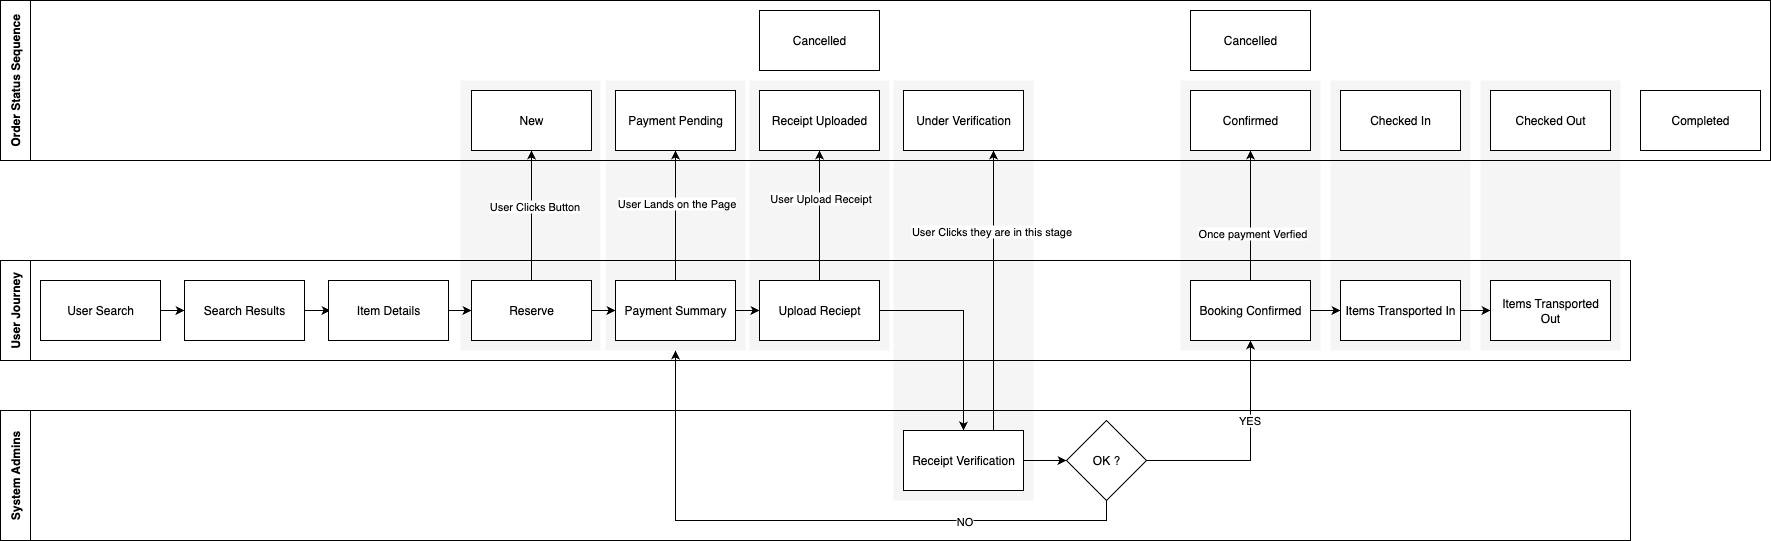

The diagram above was exported from draw.io. Its source (the exported page's mxGraphModel, read from the mxfile embedded in the PNG):
<mxGraphModel dx="2066" dy="1155" grid="1" gridSize="10" guides="1" tooltips="1" connect="1" arrows="1" fold="1" page="1" pageScale="1" pageWidth="1169" pageHeight="827" math="0" shadow="0">
  <root>
    <mxCell id="0" />
    <mxCell id="1" parent="0" />
    <mxCell id="3ZjQxdZKII5ij4vQxhKE-32" value="" style="rounded=0;whiteSpace=wrap;html=1;fillColor=#f5f5f5;fontColor=#333333;strokeColor=none;" parent="1" vertex="1">
      <mxGeometry x="1520" y="180" width="140" height="270" as="geometry" />
    </mxCell>
    <mxCell id="3ZjQxdZKII5ij4vQxhKE-31" value="" style="rounded=0;whiteSpace=wrap;html=1;fillColor=#f5f5f5;fontColor=#333333;strokeColor=none;" parent="1" vertex="1">
      <mxGeometry x="1370" y="180" width="140" height="270" as="geometry" />
    </mxCell>
    <mxCell id="3ZjQxdZKII5ij4vQxhKE-30" value="" style="rounded=0;whiteSpace=wrap;html=1;fillColor=#f5f5f5;fontColor=#333333;strokeColor=none;" parent="1" vertex="1">
      <mxGeometry x="1220" y="180" width="140" height="270" as="geometry" />
    </mxCell>
    <mxCell id="3ZjQxdZKII5ij4vQxhKE-29" value="" style="rounded=0;whiteSpace=wrap;html=1;fillColor=#f5f5f5;fontColor=#333333;strokeColor=none;" parent="1" vertex="1">
      <mxGeometry x="933" y="180" width="140" height="420" as="geometry" />
    </mxCell>
    <mxCell id="3ZjQxdZKII5ij4vQxhKE-28" value="" style="rounded=0;whiteSpace=wrap;html=1;fillColor=#f5f5f5;fontColor=#333333;strokeColor=none;" parent="1" vertex="1">
      <mxGeometry x="789" y="180" width="140" height="270" as="geometry" />
    </mxCell>
    <mxCell id="3ZjQxdZKII5ij4vQxhKE-27" value="" style="rounded=0;whiteSpace=wrap;html=1;fillColor=#f5f5f5;fontColor=#333333;strokeColor=none;" parent="1" vertex="1">
      <mxGeometry x="645" y="180" width="140" height="270" as="geometry" />
    </mxCell>
    <mxCell id="3ZjQxdZKII5ij4vQxhKE-26" value="" style="rounded=0;whiteSpace=wrap;html=1;fillColor=#f5f5f5;fontColor=#333333;strokeColor=none;" parent="1" vertex="1">
      <mxGeometry x="500" y="180" width="140" height="270" as="geometry" />
    </mxCell>
    <mxCell id="CZBohjTRGIKA8jOOzzC4-14" style="edgeStyle=orthogonalEdgeStyle;rounded=0;orthogonalLoop=1;jettySize=auto;html=1;exitX=1;exitY=0.5;exitDx=0;exitDy=0;entryX=0;entryY=0.5;entryDx=0;entryDy=0;" parent="1" source="CZBohjTRGIKA8jOOzzC4-5" target="CZBohjTRGIKA8jOOzzC4-6" edge="1">
      <mxGeometry relative="1" as="geometry" />
    </mxCell>
    <mxCell id="CZBohjTRGIKA8jOOzzC4-5" value="User Search" style="rounded=0;whiteSpace=wrap;html=1;" parent="1" vertex="1">
      <mxGeometry x="80" y="380" width="120" height="60" as="geometry" />
    </mxCell>
    <mxCell id="CZBohjTRGIKA8jOOzzC4-15" style="edgeStyle=orthogonalEdgeStyle;rounded=0;orthogonalLoop=1;jettySize=auto;html=1;exitX=1;exitY=0.5;exitDx=0;exitDy=0;" parent="1" source="CZBohjTRGIKA8jOOzzC4-6" edge="1">
      <mxGeometry relative="1" as="geometry">
        <mxPoint x="370" y="410" as="targetPoint" />
      </mxGeometry>
    </mxCell>
    <mxCell id="CZBohjTRGIKA8jOOzzC4-6" value="Search Results" style="rounded=0;whiteSpace=wrap;html=1;" parent="1" vertex="1">
      <mxGeometry x="224" y="380" width="120" height="60" as="geometry" />
    </mxCell>
    <mxCell id="CZBohjTRGIKA8jOOzzC4-16" style="edgeStyle=orthogonalEdgeStyle;rounded=0;orthogonalLoop=1;jettySize=auto;html=1;exitX=1;exitY=0.5;exitDx=0;exitDy=0;entryX=0;entryY=0.5;entryDx=0;entryDy=0;" parent="1" source="CZBohjTRGIKA8jOOzzC4-7" target="CZBohjTRGIKA8jOOzzC4-8" edge="1">
      <mxGeometry relative="1" as="geometry" />
    </mxCell>
    <mxCell id="CZBohjTRGIKA8jOOzzC4-7" value="Item Details" style="rounded=0;whiteSpace=wrap;html=1;" parent="1" vertex="1">
      <mxGeometry x="368" y="380" width="120" height="60" as="geometry" />
    </mxCell>
    <mxCell id="CZBohjTRGIKA8jOOzzC4-17" style="edgeStyle=orthogonalEdgeStyle;rounded=0;orthogonalLoop=1;jettySize=auto;html=1;exitX=1;exitY=0.5;exitDx=0;exitDy=0;entryX=0;entryY=0.5;entryDx=0;entryDy=0;" parent="1" source="CZBohjTRGIKA8jOOzzC4-8" target="CZBohjTRGIKA8jOOzzC4-9" edge="1">
      <mxGeometry relative="1" as="geometry" />
    </mxCell>
    <mxCell id="CZBohjTRGIKA8jOOzzC4-8" value="Reserve" style="rounded=0;whiteSpace=wrap;html=1;" parent="1" vertex="1">
      <mxGeometry x="511" y="380" width="120" height="60" as="geometry" />
    </mxCell>
    <mxCell id="CZBohjTRGIKA8jOOzzC4-18" style="edgeStyle=orthogonalEdgeStyle;rounded=0;orthogonalLoop=1;jettySize=auto;html=1;exitX=1;exitY=0.5;exitDx=0;exitDy=0;entryX=0;entryY=0.5;entryDx=0;entryDy=0;" parent="1" source="CZBohjTRGIKA8jOOzzC4-9" target="CZBohjTRGIKA8jOOzzC4-10" edge="1">
      <mxGeometry relative="1" as="geometry" />
    </mxCell>
    <mxCell id="rJdlbdRvxO3YzayUn3DN-3" style="edgeStyle=orthogonalEdgeStyle;rounded=0;orthogonalLoop=1;jettySize=auto;html=1;entryX=0.5;entryY=1;entryDx=0;entryDy=0;" parent="1" source="CZBohjTRGIKA8jOOzzC4-9" target="CZBohjTRGIKA8jOOzzC4-27" edge="1">
      <mxGeometry relative="1" as="geometry" />
    </mxCell>
    <mxCell id="rJdlbdRvxO3YzayUn3DN-4" value="User Lands on the Page" style="edgeLabel;html=1;align=center;verticalAlign=middle;resizable=0;points=[];" parent="rJdlbdRvxO3YzayUn3DN-3" vertex="1" connectable="0">
      <mxGeometry x="0.2" relative="1" as="geometry">
        <mxPoint as="offset" />
      </mxGeometry>
    </mxCell>
    <mxCell id="CZBohjTRGIKA8jOOzzC4-9" value="Payment Summary" style="rounded=0;whiteSpace=wrap;html=1;" parent="1" vertex="1">
      <mxGeometry x="655" y="380" width="120" height="60" as="geometry" />
    </mxCell>
    <mxCell id="CZBohjTRGIKA8jOOzzC4-36" style="edgeStyle=orthogonalEdgeStyle;rounded=0;orthogonalLoop=1;jettySize=auto;html=1;entryX=0.5;entryY=0;entryDx=0;entryDy=0;" parent="1" source="CZBohjTRGIKA8jOOzzC4-10" target="CZBohjTRGIKA8jOOzzC4-12" edge="1">
      <mxGeometry relative="1" as="geometry" />
    </mxCell>
    <mxCell id="rJdlbdRvxO3YzayUn3DN-5" style="edgeStyle=orthogonalEdgeStyle;rounded=0;orthogonalLoop=1;jettySize=auto;html=1;entryX=0.5;entryY=1;entryDx=0;entryDy=0;" parent="1" source="CZBohjTRGIKA8jOOzzC4-10" target="CZBohjTRGIKA8jOOzzC4-28" edge="1">
      <mxGeometry relative="1" as="geometry" />
    </mxCell>
    <mxCell id="rJdlbdRvxO3YzayUn3DN-6" value="User Upload Receipt" style="edgeLabel;html=1;align=center;verticalAlign=middle;resizable=0;points=[];" parent="rJdlbdRvxO3YzayUn3DN-5" vertex="1" connectable="0">
      <mxGeometry x="0.2769" relative="1" as="geometry">
        <mxPoint as="offset" />
      </mxGeometry>
    </mxCell>
    <mxCell id="CZBohjTRGIKA8jOOzzC4-10" value="Upload Reciept" style="rounded=0;whiteSpace=wrap;html=1;" parent="1" vertex="1">
      <mxGeometry x="799" y="380" width="120" height="60" as="geometry" />
    </mxCell>
    <mxCell id="CZBohjTRGIKA8jOOzzC4-37" style="edgeStyle=orthogonalEdgeStyle;rounded=0;orthogonalLoop=1;jettySize=auto;html=1;entryX=0;entryY=0.5;entryDx=0;entryDy=0;" parent="1" source="CZBohjTRGIKA8jOOzzC4-12" target="CZBohjTRGIKA8jOOzzC4-13" edge="1">
      <mxGeometry relative="1" as="geometry" />
    </mxCell>
    <mxCell id="rJdlbdRvxO3YzayUn3DN-7" style="edgeStyle=orthogonalEdgeStyle;rounded=0;orthogonalLoop=1;jettySize=auto;html=1;exitX=0.75;exitY=0;exitDx=0;exitDy=0;entryX=0.75;entryY=1;entryDx=0;entryDy=0;" parent="1" source="CZBohjTRGIKA8jOOzzC4-12" target="CZBohjTRGIKA8jOOzzC4-29" edge="1">
      <mxGeometry relative="1" as="geometry" />
    </mxCell>
    <mxCell id="rJdlbdRvxO3YzayUn3DN-8" value="User Clicks they are in this stage" style="edgeLabel;html=1;align=center;verticalAlign=middle;resizable=0;points=[];" parent="rJdlbdRvxO3YzayUn3DN-7" vertex="1" connectable="0">
      <mxGeometry x="0.2417" relative="1" as="geometry">
        <mxPoint x="-3" y="-26" as="offset" />
      </mxGeometry>
    </mxCell>
    <mxCell id="CZBohjTRGIKA8jOOzzC4-12" value="Receipt Verification" style="rounded=0;whiteSpace=wrap;html=1;" parent="1" vertex="1">
      <mxGeometry x="943" y="530" width="120" height="60" as="geometry" />
    </mxCell>
    <mxCell id="CZBohjTRGIKA8jOOzzC4-38" style="edgeStyle=orthogonalEdgeStyle;rounded=0;orthogonalLoop=1;jettySize=auto;html=1;exitX=0.5;exitY=1;exitDx=0;exitDy=0;entryX=0.5;entryY=1;entryDx=0;entryDy=0;" parent="1" source="CZBohjTRGIKA8jOOzzC4-13" target="3ZjQxdZKII5ij4vQxhKE-27" edge="1">
      <mxGeometry relative="1" as="geometry" />
    </mxCell>
    <mxCell id="CZBohjTRGIKA8jOOzzC4-39" value="NO" style="edgeLabel;html=1;align=center;verticalAlign=middle;resizable=0;points=[];" parent="CZBohjTRGIKA8jOOzzC4-38" vertex="1" connectable="0">
      <mxGeometry x="-0.4763" relative="1" as="geometry">
        <mxPoint as="offset" />
      </mxGeometry>
    </mxCell>
    <mxCell id="CZBohjTRGIKA8jOOzzC4-40" style="edgeStyle=orthogonalEdgeStyle;rounded=0;orthogonalLoop=1;jettySize=auto;html=1;exitX=1;exitY=0.5;exitDx=0;exitDy=0;entryX=0.5;entryY=1;entryDx=0;entryDy=0;" parent="1" source="CZBohjTRGIKA8jOOzzC4-13" target="CZBohjTRGIKA8jOOzzC4-11" edge="1">
      <mxGeometry relative="1" as="geometry" />
    </mxCell>
    <mxCell id="CZBohjTRGIKA8jOOzzC4-41" value="YES" style="edgeLabel;html=1;align=center;verticalAlign=middle;resizable=0;points=[];" parent="CZBohjTRGIKA8jOOzzC4-40" vertex="1" connectable="0">
      <mxGeometry x="0.2924" y="2" relative="1" as="geometry">
        <mxPoint as="offset" />
      </mxGeometry>
    </mxCell>
    <mxCell id="CZBohjTRGIKA8jOOzzC4-13" value="OK ?" style="rhombus;whiteSpace=wrap;html=1;" parent="1" vertex="1">
      <mxGeometry x="1106" y="520" width="80" height="80" as="geometry" />
    </mxCell>
    <mxCell id="3ZjQxdZKII5ij4vQxhKE-1" value="User Journey" style="swimlane;horizontal=0;whiteSpace=wrap;html=1;startSize=30;movable=1;resizable=1;rotatable=1;deletable=1;editable=1;locked=0;connectable=1;" parent="1" vertex="1">
      <mxGeometry x="40" y="360" width="1630" height="100" as="geometry" />
    </mxCell>
    <mxCell id="CZBohjTRGIKA8jOOzzC4-11" value="Booking Confirmed" style="rounded=0;whiteSpace=wrap;html=1;" parent="3ZjQxdZKII5ij4vQxhKE-1" vertex="1">
      <mxGeometry x="1190" y="20" width="120" height="60" as="geometry" />
    </mxCell>
    <mxCell id="CZBohjTRGIKA8jOOzzC4-30" value="Items Transported In" style="rounded=0;whiteSpace=wrap;html=1;" parent="3ZjQxdZKII5ij4vQxhKE-1" vertex="1">
      <mxGeometry x="1340" y="20" width="120" height="60" as="geometry" />
    </mxCell>
    <mxCell id="CZBohjTRGIKA8jOOzzC4-31" value="Items Transported Out" style="rounded=0;whiteSpace=wrap;html=1;" parent="3ZjQxdZKII5ij4vQxhKE-1" vertex="1">
      <mxGeometry x="1490" y="20" width="120" height="60" as="geometry" />
    </mxCell>
    <mxCell id="CZBohjTRGIKA8jOOzzC4-42" style="edgeStyle=orthogonalEdgeStyle;rounded=0;orthogonalLoop=1;jettySize=auto;html=1;exitX=1;exitY=0.5;exitDx=0;exitDy=0;entryX=0;entryY=0.5;entryDx=0;entryDy=0;" parent="3ZjQxdZKII5ij4vQxhKE-1" source="CZBohjTRGIKA8jOOzzC4-11" target="CZBohjTRGIKA8jOOzzC4-30" edge="1">
      <mxGeometry relative="1" as="geometry" />
    </mxCell>
    <mxCell id="CZBohjTRGIKA8jOOzzC4-43" style="edgeStyle=orthogonalEdgeStyle;rounded=0;orthogonalLoop=1;jettySize=auto;html=1;exitX=1;exitY=0.5;exitDx=0;exitDy=0;entryX=0;entryY=0.5;entryDx=0;entryDy=0;" parent="3ZjQxdZKII5ij4vQxhKE-1" source="CZBohjTRGIKA8jOOzzC4-30" target="CZBohjTRGIKA8jOOzzC4-31" edge="1">
      <mxGeometry relative="1" as="geometry" />
    </mxCell>
    <mxCell id="3ZjQxdZKII5ij4vQxhKE-2" value="System Admins" style="swimlane;horizontal=0;whiteSpace=wrap;html=1;startSize=30;movable=1;resizable=1;rotatable=1;deletable=1;editable=1;locked=0;connectable=1;" parent="1" vertex="1">
      <mxGeometry x="40" y="510" width="1630" height="130" as="geometry" />
    </mxCell>
    <mxCell id="3ZjQxdZKII5ij4vQxhKE-20" value="Order Status Sequence" style="swimlane;horizontal=0;whiteSpace=wrap;html=1;startSize=30;movable=0;resizable=0;rotatable=0;deletable=0;editable=0;locked=1;connectable=0;" parent="1" vertex="1">
      <mxGeometry x="40" y="100" width="1770" height="160" as="geometry" />
    </mxCell>
    <mxCell id="3ZjQxdZKII5ij4vQxhKE-24" style="edgeStyle=orthogonalEdgeStyle;rounded=0;orthogonalLoop=1;jettySize=auto;html=1;exitX=1;exitY=0.5;exitDx=0;exitDy=0;entryX=0;entryY=0.5;entryDx=0;entryDy=0;" parent="3ZjQxdZKII5ij4vQxhKE-20" edge="1">
      <mxGeometry relative="1" as="geometry">
        <mxPoint x="1310" y="50" as="sourcePoint" />
      </mxGeometry>
    </mxCell>
    <mxCell id="3ZjQxdZKII5ij4vQxhKE-25" style="edgeStyle=orthogonalEdgeStyle;rounded=0;orthogonalLoop=1;jettySize=auto;html=1;exitX=1;exitY=0.5;exitDx=0;exitDy=0;entryX=0;entryY=0.5;entryDx=0;entryDy=0;" parent="3ZjQxdZKII5ij4vQxhKE-20" edge="1">
      <mxGeometry relative="1" as="geometry">
        <mxPoint x="1460" y="50" as="sourcePoint" />
      </mxGeometry>
    </mxCell>
    <mxCell id="CZBohjTRGIKA8jOOzzC4-26" value="New" style="rounded=0;whiteSpace=wrap;html=1;" parent="3ZjQxdZKII5ij4vQxhKE-20" vertex="1">
      <mxGeometry x="471" y="90" width="120" height="60" as="geometry" />
    </mxCell>
    <mxCell id="CZBohjTRGIKA8jOOzzC4-27" value="Payment Pending" style="rounded=0;whiteSpace=wrap;html=1;" parent="3ZjQxdZKII5ij4vQxhKE-20" vertex="1">
      <mxGeometry x="615" y="90" width="120" height="60" as="geometry" />
    </mxCell>
    <mxCell id="CZBohjTRGIKA8jOOzzC4-28" value="Receipt Uploaded" style="rounded=0;whiteSpace=wrap;html=1;" parent="3ZjQxdZKII5ij4vQxhKE-20" vertex="1">
      <mxGeometry x="759" y="90" width="120" height="60" as="geometry" />
    </mxCell>
    <mxCell id="CZBohjTRGIKA8jOOzzC4-29" value="Under Verification" style="rounded=0;whiteSpace=wrap;html=1;" parent="3ZjQxdZKII5ij4vQxhKE-20" vertex="1">
      <mxGeometry x="903" y="90" width="120" height="60" as="geometry" />
    </mxCell>
    <mxCell id="CZBohjTRGIKA8jOOzzC4-32" value="Confirmed" style="rounded=0;whiteSpace=wrap;html=1;" parent="3ZjQxdZKII5ij4vQxhKE-20" vertex="1">
      <mxGeometry x="1190" y="90" width="120" height="60" as="geometry" />
    </mxCell>
    <mxCell id="CZBohjTRGIKA8jOOzzC4-33" value="Checked In" style="rounded=0;whiteSpace=wrap;html=1;" parent="3ZjQxdZKII5ij4vQxhKE-20" vertex="1">
      <mxGeometry x="1340" y="90" width="120" height="60" as="geometry" />
    </mxCell>
    <mxCell id="CZBohjTRGIKA8jOOzzC4-34" value="Checked Out" style="rounded=0;whiteSpace=wrap;html=1;" parent="3ZjQxdZKII5ij4vQxhKE-20" vertex="1">
      <mxGeometry x="1490" y="90" width="120" height="60" as="geometry" />
    </mxCell>
    <mxCell id="CZBohjTRGIKA8jOOzzC4-35" value="Completed" style="rounded=0;whiteSpace=wrap;html=1;" parent="3ZjQxdZKII5ij4vQxhKE-20" vertex="1">
      <mxGeometry x="1640" y="90" width="120" height="60" as="geometry" />
    </mxCell>
    <mxCell id="CZBohjTRGIKA8jOOzzC4-44" value="Cancelled" style="rounded=0;whiteSpace=wrap;html=1;" parent="3ZjQxdZKII5ij4vQxhKE-20" vertex="1">
      <mxGeometry x="1190" y="10" width="120" height="60" as="geometry" />
    </mxCell>
    <mxCell id="3ZjQxdZKII5ij4vQxhKE-33" value="Cancelled" style="rounded=0;whiteSpace=wrap;html=1;" parent="1" vertex="1">
      <mxGeometry x="799" y="110" width="120" height="60" as="geometry" />
    </mxCell>
    <mxCell id="rJdlbdRvxO3YzayUn3DN-1" style="edgeStyle=orthogonalEdgeStyle;rounded=0;orthogonalLoop=1;jettySize=auto;html=1;exitX=0.5;exitY=0;exitDx=0;exitDy=0;entryX=0.5;entryY=1;entryDx=0;entryDy=0;entryPerimeter=0;" parent="1" source="CZBohjTRGIKA8jOOzzC4-8" target="CZBohjTRGIKA8jOOzzC4-26" edge="1">
      <mxGeometry relative="1" as="geometry" />
    </mxCell>
    <mxCell id="rJdlbdRvxO3YzayUn3DN-2" value="User Clicks Button" style="edgeLabel;html=1;align=center;verticalAlign=middle;resizable=0;points=[];" parent="rJdlbdRvxO3YzayUn3DN-1" vertex="1" connectable="0">
      <mxGeometry x="0.1538" y="-2" relative="1" as="geometry">
        <mxPoint as="offset" />
      </mxGeometry>
    </mxCell>
    <mxCell id="rJdlbdRvxO3YzayUn3DN-9" style="edgeStyle=orthogonalEdgeStyle;rounded=0;orthogonalLoop=1;jettySize=auto;html=1;entryX=0.5;entryY=1;entryDx=0;entryDy=0;" parent="1" source="CZBohjTRGIKA8jOOzzC4-11" target="CZBohjTRGIKA8jOOzzC4-32" edge="1">
      <mxGeometry relative="1" as="geometry" />
    </mxCell>
    <mxCell id="rJdlbdRvxO3YzayUn3DN-10" value="Once payment Verfied" style="edgeLabel;html=1;align=center;verticalAlign=middle;resizable=0;points=[];" parent="rJdlbdRvxO3YzayUn3DN-9" vertex="1" connectable="0">
      <mxGeometry x="-0.2615" y="-1" relative="1" as="geometry">
        <mxPoint as="offset" />
      </mxGeometry>
    </mxCell>
  </root>
</mxGraphModel>